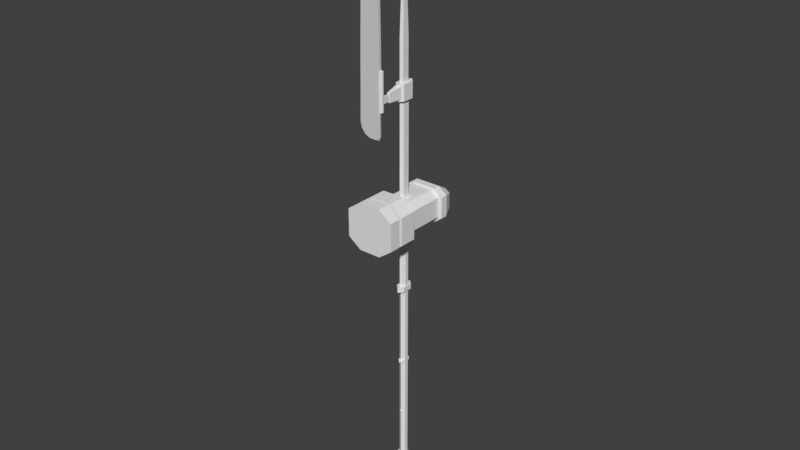 # Source: Weapons.blend  (saved by Blender 2.78.0; exported with 4.5.12 LTS)
import bpy
from mathutils import Matrix  # noqa: F401  (used for matrix-valued properties, if any)

bpy.ops.wm.read_factory_settings(use_empty=True)
scene = bpy.context.scene
scene.name = 'Scene'

# ---- collections
col_collection_1 = bpy.data.collections.new('Collection 1'); scene.collection.children.link(col_collection_1)

# ---- materials (node trees are filled in below, after node groups)
mat_halberd = bpy.data.materials.new('Halberd')
mat_halberd.alpha_threshold = 0.0
mat_halberd.use_transparent_shadow = False
mat_halberd.roughness = 0.5
mat_sword = bpy.data.materials.new('Sword')
mat_sword.alpha_threshold = 0.0
mat_sword.use_transparent_shadow = False
mat_sword.roughness = 0.5
mat_sword.line_color = (0.0, 0.0, 0.0, 1.0)
mat_hammer = bpy.data.materials.new('Hammer')
mat_hammer.alpha_threshold = 0.0
mat_hammer.use_transparent_shadow = False
mat_hammer.roughness = 0.5

# ---- material node trees

# ---- world
world_world = bpy.data.worlds.new('World'); scene.world = world_world
world_world.color = (0.05088, 0.05088, 0.05088)
world_world.use_sun_shadow = False
world_world.sun_shadow_jitter_overblur = 0.0
world_world.cycles.sampling_method = 'MANUAL'

# ---- meshes
me_cube_002 = bpy.data.meshes.new('Cube.002')
me_cube_002.from_pydata([(0.0604, 0.03457, -1.903), (0.0604, -0.03457, -1.903), (0.0604, 0.03457, 1.934), (0.0604, -0.03457, 1.934), (0.08745, -0.1002, 1.934), (0.08745, 0.1002, 1.934), (0.09213, 0.0656, -1.903), (0.09213, -0.0656, -1.903), (0.09213, 0.0656, -2.003), (0.09213, -0.0656, -2.003), (0.03764, -0.04936, -2.003), (0.03764, 0.04936, -2.003), (0.08745, -0.1002, 2.04), (0.08745, 0.1002, 2.04), (0.04801, -0.06605, 2.04), (0.04801, 0.06605, 2.04), (0.04801, -0.06605, 5.721), (0.04801, 0.06605, 5.721), (0.03255, 0.04268, -2.293), (0.03255, -0.04268, -2.293), (0.02189, 0.0287, -2.513), (0.02189, -0.0287, -2.513), (0.0604, -1.527e-07, -1.903), (0.0604, -1.788e-07, 1.934), (0.08745, -1.639e-07, 1.934), (0.09213, -1.565e-07, -1.903), (0.09213, -1.565e-07, -2.003), (0.03764, -1.49e-07, -2.003), (0.08745, -1.639e-07, 2.04), (0.04801, -1.639e-07, 2.04), (0.04801, -1.639e-07, 5.721), (0.03255, -1.304e-07, -2.293), (0.02189, -8.941e-08, -2.513), (0.0927, -0.1163, 6.034), (0.0927, -0.1163, 5.721), (0.0927, 0.1163, 5.721), (0.0927, -1.658e-07, 5.721), (0.03657, -0.06713, 6.034), (0.0927, 0.1163, 6.034), (0.0927, -1.658e-07, 6.034), (0.03657, -0.06713, 6.818), (0.03657, 0.06713, 6.034), (0.03657, -1.631e-07, 6.034), (0.02478, -0.04682, 7.602), (0.03657, 0.06713, 6.818), (0.03657, -1.631e-07, 6.818), (0.01245, -0.02414, 8.15), (0.02478, 0.04682, 7.602), (0.02478, -1.61e-07, 7.602), (0.01007, -0.01024, 8.37), (0.01245, 0.02414, 8.15), (0.01245, -1.584e-07, 8.15), (0.01007, 0.01024, 8.37), (0.01007, -1.569e-07, 8.41), (0.05898, -0.1523, 5.768), (0.05898, -0.1523, 5.999), (0.01851, -0.4194, 5.919), (0.01851, -0.4194, 5.791), (0.02818, -0.4194, 5.942), (0.02818, -0.4194, 5.768), (0.01851, -0.5858, 5.919), (0.01851, -0.5858, 5.791), (0.03946, -0.5858, 6.388), (0.03946, -0.5858, 5.648), (0.03946, -0.6155, 6.388), (0.03946, -0.6155, 5.648), (0.01645, -0.6589, 6.388), (0.01645, -0.6589, 5.648), (0.008225, -0.6589, 6.388), (0.008225, -0.6589, 5.648), (0.008225, -0.6589, 6.765), (0.008225, -0.6704, 7.637), (0.008225, -0.8893, 8.85), (0.005067, -0.6589, 5.207), (0.008225, -0.6589, 5.532), (0.008225, -0.6589, 5.395), (0.006538, -0.6589, 5.294), (-0.0604, 0.03457, -1.903), (-0.0604, -0.03457, -1.903), (-0.0604, 0.03457, 1.934), (-0.0604, -0.03457, 1.934), (0.0, 0.07158, -1.903), (0.0, -0.07158, -1.903), (0.0, 0.07158, 1.934), (0.0, -0.07158, 1.934), (0.0, -0.1827, 1.934), (0.0, 0.1827, 1.934), (-0.08745, -0.1002, 1.934), (-0.08745, 0.1002, 1.934), (-0.09213, 0.0656, -1.903), (-0.09213, -0.0656, -1.903), (0.0, 0.1358, -1.903), (0.0, -0.1358, -1.903), (-0.09213, 0.0656, -2.003), (-0.09213, -0.0656, -2.003), (0.0, 0.1358, -2.003), (0.0, -0.1358, -2.003), (0.0, -0.1022, -2.003), (0.0, 0.1022, -2.003), (-0.03764, -0.04936, -2.003), (-0.03764, 0.04936, -2.003), (0.0, -0.1827, 2.04), (0.0, 0.1827, 2.04), (-0.08745, -0.1002, 2.04), (-0.08745, 0.1002, 2.04), (-0.04801, -0.06605, 2.04), (0.0, -0.1204, 2.04), (-0.04801, 0.06605, 2.04), (0.0, 0.1204, 2.04), (-0.04801, -0.06605, 5.721), (0.0, -0.1204, 5.721), (-0.04801, 0.06605, 5.721), (0.0, 0.1204, 5.721), (-0.03255, 0.04268, -2.293), (0.0, 0.08836, -2.293), (-0.03255, -0.04268, -2.293), (0.0, -0.08836, -2.293), (-0.02189, 0.0287, -2.513), (0.0, 0.05942, -2.513), (-0.02189, -0.0287, -2.513), (0.0, -0.05942, -2.513), (0.0, 0.007, -2.747), (0.0, 0.01449, -2.725), (0.0, -0.007, -2.747), (0.0, -0.01449, -2.725), (-0.0604, -1.527e-07, -1.903), (-0.0604, -1.788e-07, 1.934), (-0.08745, -1.639e-07, 1.934), (-0.09213, -1.565e-07, -1.903), (-0.09213, -1.565e-07, -2.003), (-0.03764, -1.49e-07, -2.003), (-0.08745, -1.639e-07, 2.04), (-0.04801, -1.639e-07, 2.04), (-0.04801, -1.639e-07, 5.721), (-0.03255, -1.304e-07, -2.293), (-0.02189, -8.941e-08, -2.513), (0.0, -2.189e-08, -2.762), (-0.0927, -0.1163, 6.034), (-0.0927, -0.1163, 5.721), (0.0, -0.212, 5.721), (-0.0927, 0.1163, 5.721), (0.0, 0.212, 5.721), (-0.0927, -1.658e-07, 5.721), (-0.03657, -0.06713, 6.034), (0.0, -0.212, 6.034), (-0.0927, 0.1163, 6.034), (0.0, 0.212, 6.034), (-0.0927, -1.658e-07, 6.034), (-0.03657, -0.06713, 6.818), (0.0, -0.1224, 6.034), (-0.03657, 0.06713, 6.034), (0.0, 0.1224, 6.034), (-0.03657, -1.631e-07, 6.034), (-0.02478, -0.04682, 7.602), (0.0, -0.1224, 6.818), (-0.03657, 0.06713, 6.818), (0.0, 0.1224, 6.818), (-0.03657, -1.631e-07, 6.818), (-0.01245, -0.02414, 8.15), (0.0, -0.08535, 7.602), (-0.02478, 0.04682, 7.602), (0.0, 0.08535, 7.602), (-0.02478, -1.61e-07, 7.602), (-0.01007, -0.01024, 8.37), (0.0, -0.044, 8.15), (-0.01245, 0.02414, 8.15), (0.0, 0.044, 8.15), (-0.01245, -1.584e-07, 8.15), (0.0, -0.01867, 8.448), (-0.01007, 0.01024, 8.37), (0.0, 0.01867, 8.448), (-0.01007, -1.569e-07, 8.41), (0.0, -1.569e-07, 8.523), (-0.05898, -0.1523, 5.768), (0.0, -0.2093, 5.768), (-0.05898, -0.1523, 5.999), (0.0, -0.2093, 5.988), (-0.01851, -0.4194, 5.919), (-0.01851, -0.4194, 5.791), (0.0, -0.4194, 5.919), (0.0, -0.4194, 5.791), (-0.02818, -0.4194, 5.942), (-0.02818, -0.4194, 5.768), (0.0, -0.4194, 5.942), (0.0, -0.4194, 5.768), (-0.01851, -0.5858, 5.919), (-0.01851, -0.5858, 5.791), (0.0, -0.5858, 5.919), (0.0, -0.5858, 5.791), (-0.03946, -0.5858, 6.388), (-0.03946, -0.5858, 5.648), (0.0, -0.5858, 6.388), (0.0, -0.5858, 5.648), (-0.03946, -0.6155, 6.388), (-0.03946, -0.6155, 5.648), (0.0, -0.5986, 6.388), (0.0, -0.6155, 5.648), (-0.01645, -0.6589, 6.388), (-0.01645, -0.6589, 5.648), (-0.008225, -0.6589, 6.388), (-0.008225, -0.6589, 5.648), (0.0, -0.6589, 5.153), (0.0, -0.5986, 6.765), (-0.008225, -0.6589, 6.765), (0.0, -0.6101, 7.637), (-0.008225, -0.6704, 7.637), (0.0, -0.829, 8.85), (-0.008225, -0.8893, 8.85), (0.0, -1.127, 5.651), (0.0, -0.7796, 5.207), (0.0, -1.112, 6.391), (0.0, -1.106, 6.769), (0.0, -1.082, 7.64), (0.0, -1.045, 8.854), (-0.005067, -0.6589, 5.207), (0.0, -0.6155, 5.207), (0.0, -0.6155, 5.532), (-0.008225, -0.6589, 5.532), (0.0, -1.098, 5.533), (-0.008225, -0.6589, 5.395), (0.0, -1.017, 5.395), (0.0, -0.6155, 5.395), (-0.006538, -0.6589, 5.294), (0.0, -0.9185, 5.295), (0.0, -0.6155, 5.294), (0.0, -0.9883, 9.411), (0.0, -1.027, 9.415)], [], [(22, 23, 3, 1), (2, 0, 81, 83), (1, 3, 84, 82), (23, 2, 5, 24), (81, 0, 6, 91), (2, 83, 86, 5), (84, 3, 4, 85), (7, 92, 96, 9), (22, 1, 7, 25), (1, 82, 92, 7), (98, 11, 18, 114), (25, 7, 9, 26), (91, 6, 8, 95), (95, 8, 11, 98), (114, 18, 20, 118), (26, 9, 10, 27), (24, 5, 13, 28), (5, 86, 102, 13), (85, 4, 12, 101), (28, 13, 15, 29), (106, 14, 16, 110), (101, 12, 14, 106), (13, 102, 108, 15), (15, 108, 112, 17), (29, 15, 17, 30), (9, 96, 97, 10), (27, 10, 19, 31), (10, 97, 116, 19), (32, 21, 123, 136), (19, 116, 120, 21), (31, 19, 21, 32), (118, 20, 121, 122), (21, 120, 124, 123), (18, 31, 32, 20), (20, 32, 136, 121), (11, 27, 31, 18), (14, 29, 30, 16), (12, 28, 29, 14), (4, 24, 28, 12), (8, 26, 27, 11), (6, 25, 26, 8), (0, 22, 25, 6), (3, 23, 24, 4), (0, 2, 23, 22), (110, 16, 34, 139), (16, 30, 36, 34), (35, 141, 146, 38), (36, 35, 38, 39), (17, 112, 141, 35), (30, 17, 35, 36), (39, 38, 41, 42), (144, 33, 37, 149), (34, 36, 39, 33), (33, 144, 176, 55), (149, 37, 40, 154), (37, 42, 45, 40), (38, 146, 151, 41), (33, 39, 42, 37), (45, 44, 47, 48), (40, 45, 48, 43), (42, 41, 44, 45), (41, 151, 156, 44), (48, 47, 50, 51), (43, 48, 51, 46), (44, 156, 161, 47), (154, 40, 43, 159), (51, 50, 52, 53), (46, 51, 53, 49), (47, 161, 166, 50), (159, 43, 46, 164), (170, 172, 53, 52), (168, 49, 53, 172), (50, 166, 170, 52), (164, 46, 49, 168), (184, 59, 57, 180), (34, 33, 55, 54), (139, 34, 54, 174), (59, 58, 56, 57), (180, 57, 61, 188), (58, 183, 179, 56), (174, 54, 59, 184), (55, 176, 183, 58), (54, 55, 58, 59), (188, 61, 63, 192), (56, 179, 187, 60), (57, 56, 60, 61), (192, 63, 65, 196), (61, 60, 62, 63), (60, 187, 191, 62), (215, 73, 201), (63, 62, 64, 65), (62, 191, 195, 64), (70, 71, 212, 211), (65, 64, 66, 67), (64, 195, 68, 66), (68, 195, 202, 70), (69, 196, 65, 67), (68, 69, 67, 66), (70, 202, 204, 71), (71, 204, 206, 72), (69, 68, 210, 208), (71, 72, 213, 212), (68, 70, 211, 210), (218, 74, 69, 208), (224, 76, 73, 215), (201, 73, 209), (196, 69, 74, 216), (220, 75, 74, 218), (223, 76, 75, 220), (216, 74, 75, 221), (209, 73, 76, 223), (221, 75, 76, 224), (213, 72, 226), (72, 206, 225, 226), (125, 78, 80, 126), (79, 83, 81, 77), (78, 82, 84, 80), (126, 127, 88, 79), (81, 91, 89, 77), (79, 88, 86, 83), (84, 85, 87, 80), (90, 94, 96, 92), (125, 128, 90, 78), (78, 90, 92, 82), (98, 114, 113, 100), (128, 129, 94, 90), (91, 95, 93, 89), (95, 98, 100, 93), (114, 118, 117, 113), (129, 130, 99, 94), (127, 131, 104, 88), (88, 104, 102, 86), (85, 101, 103, 87), (131, 132, 107, 104), (106, 110, 109, 105), (101, 106, 105, 103), (104, 107, 108, 102), (107, 111, 112, 108), (132, 133, 111, 107), (94, 99, 97, 96), (130, 134, 115, 99), (99, 115, 116, 97), (135, 136, 123, 119), (115, 119, 120, 116), (134, 135, 119, 115), (118, 122, 121, 117), (119, 123, 124, 120), (113, 117, 135, 134), (117, 121, 136, 135), (100, 113, 134, 130), (105, 109, 133, 132), (103, 105, 132, 131), (87, 103, 131, 127), (93, 100, 130, 129), (89, 93, 129, 128), (77, 89, 128, 125), (80, 87, 127, 126), (77, 125, 126, 79), (110, 139, 138, 109), (109, 138, 142, 133), (140, 145, 146, 141), (142, 147, 145, 140), (111, 140, 141, 112), (133, 142, 140, 111), (147, 152, 150, 145), (144, 149, 143, 137), (138, 137, 147, 142), (137, 175, 176, 144), (149, 154, 148, 143), (143, 148, 157, 152), (145, 150, 151, 146), (137, 143, 152, 147), (157, 162, 160, 155), (148, 153, 162, 157), (152, 157, 155, 150), (150, 155, 156, 151), (162, 167, 165, 160), (153, 158, 167, 162), (155, 160, 161, 156), (154, 159, 153, 148), (167, 171, 169, 165), (158, 163, 171, 167), (160, 165, 166, 161), (159, 164, 158, 153), (170, 169, 171, 172), (168, 172, 171, 163), (165, 169, 170, 166), (164, 168, 163, 158), (184, 180, 178, 182), (138, 173, 175, 137), (139, 174, 173, 138), (182, 178, 177, 181), (180, 188, 186, 178), (181, 177, 179, 183), (174, 184, 182, 173), (175, 181, 183, 176), (173, 182, 181, 175), (188, 192, 190, 186), (177, 185, 187, 179), (178, 186, 185, 177), (192, 196, 194, 190), (186, 190, 189, 185), (185, 189, 191, 187), (215, 201, 214), (190, 194, 193, 189), (189, 193, 195, 191), (203, 211, 212, 205), (194, 198, 197, 193), (193, 197, 199, 195), (199, 203, 202, 195), (200, 198, 194, 196), (199, 197, 198, 200), (203, 205, 204, 202), (205, 207, 206, 204), (200, 208, 210, 199), (205, 212, 213, 207), (199, 210, 211, 203), (218, 208, 200, 217), (224, 215, 214, 222), (201, 209, 214), (196, 216, 217, 200), (220, 218, 217, 219), (223, 220, 219, 222), (216, 221, 219, 217), (209, 223, 222, 214), (221, 224, 222, 219), (213, 226, 207), (207, 226, 225, 206)])
_uv = me_cube_002.uv_layers.new(name='UVMap')
_uv.uv.foreach_set('vector', [0.7761, 0.00234, 0.7761, 0.8998, 0.7652, 0.8998, 0.7652, 0.00234, 0.7588, 0.002339, 0.7588, 0.8998, 0.7397, 0.8998, 0.7397, 0.002339, 0.7142, 0.002339, 0.7142, 0.8998, 0.6951, 0.8998, 0.6951, 0.002339, 0.9395, 0.328, 0.9395, 0.3199, 0.9481, 0.3045, 0.9481, 0.328, 0.9486, 0.6661, 0.9277, 0.6601, 0.9294, 0.6498, 0.9648, 0.657, 0.9395, 0.3199, 0.9204, 0.3112, 0.9204, 0.2852, 0.9481, 0.3045, 0.9204, 0.3447, 0.9395, 0.3361, 0.9481, 0.3514, 0.9204, 0.3707, 0.9544, 0.4195, 0.9544, 0.398, 0.986, 0.398, 0.986, 0.4195, 0.919, 0.665, 0.9103, 0.6699, 0.8964, 0.6684, 0.9129, 0.6591, 0.9103, 0.6699, 0.9126, 0.6863, 0.8964, 0.6955, 0.8964, 0.6684, 0.8863, 0.4628, 0.87, 0.4628, 0.8678, 0.3948, 0.882, 0.3948, 0.9273, 0.08498, 0.9273, 0.06965, 0.9589, 0.06965, 0.9589, 0.08498, 0.988, 0.1289, 0.988, 0.1505, 0.9564, 0.1505, 0.9564, 0.1289, 0.8901, 0.657, 0.8901, 0.684, 0.8755, 0.6762, 0.8816, 0.6617, 0.882, 0.3948, 0.8678, 0.3948, 0.8633, 0.3434, 0.8728, 0.3434, 0.8735, 0.6933, 0.857, 0.7026, 0.8506, 0.6902, 0.8631, 0.6832, 0.9872, 0.5581, 0.9872, 0.5815, 0.9537, 0.5815, 0.9537, 0.5581, 0.9544, 0.3262, 0.9544, 0.3057, 0.9879, 0.3057, 0.9879, 0.3262, 0.9544, 0.3513, 0.9544, 0.3308, 0.9879, 0.3308, 0.9879, 0.3513, 0.9481, 0.4181, 0.9481, 0.4416, 0.9356, 0.4336, 0.9356, 0.4181, 0.4195, 0.8632, 0.4018, 0.8632, 0.4018, 0.002339, 0.4195, 0.00237, 0.9204, 0.3754, 0.9481, 0.3947, 0.9356, 0.4027, 0.9204, 0.39, 0.9481, 0.4416, 0.9204, 0.4609, 0.9204, 0.4463, 0.9356, 0.4336, 0.36, 0.8632, 0.3433, 0.8632, 0.3433, 0.002375, 0.36, 0.002342, 0.3809, 0.8632, 0.36, 0.8632, 0.36, 0.002342, 0.3809, 0.00234, 0.857, 0.7026, 0.8216, 0.6955, 0.8301, 0.6907, 0.8506, 0.6902, 0.8544, 0.4628, 0.8387, 0.4628, 0.8408, 0.3948, 0.8543, 0.3948, 0.8387, 0.4628, 0.8216, 0.4628, 0.826, 0.3948, 0.8408, 0.3948, 0.8542, 0.3434, 0.8451, 0.3434, 0.8518, 0.2886, 0.854, 0.2852, 0.8408, 0.3948, 0.826, 0.3948, 0.8352, 0.3434, 0.8451, 0.3434, 0.8543, 0.3948, 0.8408, 0.3948, 0.8451, 0.3434, 0.8542, 0.3434, 0.8728, 0.3434, 0.8633, 0.3434, 0.8562, 0.2886, 0.8586, 0.2939, 0.8451, 0.3434, 0.8352, 0.3434, 0.8494, 0.2939, 0.8518, 0.2886, 0.8678, 0.3948, 0.8543, 0.3948, 0.8542, 0.3434, 0.8633, 0.3434, 0.8633, 0.3434, 0.8542, 0.3434, 0.854, 0.2852, 0.8562, 0.2886, 0.87, 0.4628, 0.8544, 0.4628, 0.8543, 0.3948, 0.8678, 0.3948, 0.4018, 0.8632, 0.3809, 0.8632, 0.3809, 0.00234, 0.4018, 0.002339, 0.9481, 0.3947, 0.9481, 0.4181, 0.9356, 0.4181, 0.9356, 0.4027, 0.9872, 0.5346, 0.9872, 0.5581, 0.9537, 0.5581, 0.9537, 0.5346, 0.8901, 0.684, 0.8735, 0.6933, 0.8631, 0.6832, 0.8755, 0.6762, 0.9273, 0.1003, 0.9273, 0.08498, 0.9589, 0.08498, 0.9589, 0.1003, 0.9277, 0.6601, 0.919, 0.665, 0.9129, 0.6591, 0.9294, 0.6498, 0.9395, 0.3361, 0.9395, 0.328, 0.9481, 0.328, 0.9481, 0.3514, 0.7871, 0.002339, 0.7871, 0.8998, 0.7761, 0.8998, 0.7761, 0.00234, 0.5378, 0.6105, 0.5226, 0.6232, 0.5084, 0.6115, 0.5378, 0.5891, 0.5226, 0.6232, 0.5226, 0.6387, 0.5084, 0.6387, 0.5084, 0.6115, 0.6046, 0.6624, 0.5752, 0.6624, 0.5752, 0.5891, 0.6046, 0.5891, 0.9209, 0.2534, 0.9209, 0.2806, 0.8216, 0.2806, 0.8216, 0.2534, 0.5226, 0.6541, 0.5378, 0.6668, 0.5378, 0.6883, 0.5084, 0.6659, 0.5226, 0.6387, 0.5226, 0.6541, 0.5084, 0.6659, 0.5084, 0.6387, 0.6696, 0.6387, 0.6696, 0.6659, 0.6519, 0.6544, 0.6519, 0.6387, 0.6403, 0.5891, 0.6696, 0.6115, 0.6519, 0.623, 0.6403, 0.61, 0.9209, 0.2262, 0.9209, 0.2534, 0.8216, 0.2534, 0.8216, 0.2262, 0.8216, 0.2262, 0.8217, 0.2031, 0.8364, 0.2037, 0.8327, 0.2175, 0.5084, 0.002344, 0.5263, 0.002368, 0.5263, 0.1857, 0.5084, 0.1857, 0.5263, 0.002368, 0.5475, 0.002366, 0.5475, 0.1857, 0.5263, 0.1857, 0.6696, 0.6659, 0.6403, 0.6882, 0.6403, 0.6673, 0.6519, 0.6544, 0.6696, 0.6115, 0.6696, 0.6387, 0.6519, 0.6387, 0.6519, 0.623, 0.5475, 0.1857, 0.5688, 0.1857, 0.5622, 0.3689, 0.5474, 0.3689, 0.5263, 0.1857, 0.5475, 0.1857, 0.5474, 0.3689, 0.5326, 0.3689, 0.5475, 0.002366, 0.5688, 0.002365, 0.5688, 0.1857, 0.5475, 0.1857, 0.5688, 0.002365, 0.5859, 0.002339, 0.5859, 0.1857, 0.5688, 0.1857, 0.5474, 0.3689, 0.5622, 0.3689, 0.5549, 0.4972, 0.5473, 0.4972, 0.5326, 0.3689, 0.5474, 0.3689, 0.5473, 0.4972, 0.5396, 0.4972, 0.5688, 0.1857, 0.5859, 0.1857, 0.5742, 0.3688, 0.5622, 0.3689, 0.5084, 0.1857, 0.5263, 0.1857, 0.5326, 0.3689, 0.5201, 0.3688, 0.5473, 0.4972, 0.5549, 0.4972, 0.5505, 0.5485, 0.5472, 0.5579, 0.5396, 0.4972, 0.5473, 0.4972, 0.5472, 0.5579, 0.544, 0.5485, 0.5622, 0.3689, 0.5742, 0.3688, 0.5611, 0.4972, 0.5549, 0.4972, 0.5201, 0.3688, 0.5326, 0.3689, 0.5396, 0.4972, 0.5332, 0.4972, 0.553, 0.5669, 0.5471, 0.5844, 0.5472, 0.5579, 0.5505, 0.5485, 0.5412, 0.5669, 0.544, 0.5485, 0.5472, 0.5579, 0.5471, 0.5844, 0.5549, 0.4972, 0.5611, 0.4972, 0.553, 0.5669, 0.5505, 0.5485, 0.5332, 0.4972, 0.5396, 0.4972, 0.544, 0.5485, 0.5412, 0.5669, 0.9653, 0.196, 0.9564, 0.196, 0.9595, 0.1905, 0.9653, 0.1905, 0.9209, 0.2262, 0.8216, 0.2262, 0.8327, 0.2175, 0.9062, 0.2175, 0.921, 0.2031, 0.9209, 0.2262, 0.9062, 0.2175, 0.9062, 0.2037, 0.9564, 0.196, 0.9564, 0.1552, 0.9595, 0.1606, 0.9595, 0.1905, 0.9623, 0.2007, 0.9681, 0.2007, 0.9681, 0.2396, 0.9623, 0.2396, 0.9564, 0.1552, 0.9653, 0.1552, 0.9653, 0.1606, 0.9595, 0.1606, 0.9724, 0.4808, 0.991, 0.4675, 0.9813, 0.53, 0.9724, 0.53, 0.9273, 0.002339, 0.946, 0.01569, 0.946, 0.06497, 0.9371, 0.06497, 0.9062, 0.2175, 0.8327, 0.2175, 0.8509, 0.1548, 0.9062, 0.1548, 0.9051, 0.6071, 0.911, 0.6071, 0.9176, 0.6407, 0.9051, 0.6407, 0.971, 0.002339, 0.9769, 0.002339, 0.9769, 0.04125, 0.971, 0.04125, 0.6109, 0.6929, 0.6514, 0.6929, 0.6514, 0.7318, 0.6109, 0.7318, 0.5752, 0.6763, 0.5752, 0.667, 0.5846, 0.667, 0.5846, 0.6763, 0.911, 0.6071, 0.911, 0.5772, 0.9176, 0.4675, 0.9176, 0.6407, 0.911, 0.5772, 0.9051, 0.5772, 0.9051, 0.4675, 0.9176, 0.4675, 0.167, 0.01501, 0.1533, 0.01487, 0.1535, 0.002339, 0.9473, 0.4675, 0.9473, 0.6407, 0.9379, 0.6407, 0.9379, 0.4675, 0.9544, 0.4426, 0.9544, 0.4334, 0.9585, 0.4334, 0.9638, 0.4426, 0.1463, 0.3793, 0.1387, 0.5831, 0.00818, 0.5826, 0.004476, 0.3786, 0.9379, 0.4675, 0.9379, 0.6407, 0.9239, 0.6407, 0.9239, 0.4675, 0.9638, 0.4426, 0.9585, 0.4334, 0.9776, 0.4353, 0.9776, 0.4373, 0.148, 0.2911, 0.167, 0.2913, 0.1652, 0.3795, 0.1463, 0.3793, 0.5984, 0.6743, 0.5846, 0.6763, 0.5846, 0.667, 0.5984, 0.6724, 0.9961, 0.5346, 0.9961, 0.7078, 0.9935, 0.7078, 0.9935, 0.5346, 0.1463, 0.3793, 0.1652, 0.3795, 0.1577, 0.5833, 0.1387, 0.5831, 0.1387, 0.5831, 0.1577, 0.5833, 0.08287, 0.8663, 0.06388, 0.8661, 0.1513, 0.1179, 0.148, 0.2911, 0.004345, 0.2904, 0.003168, 0.1172, 0.1387, 0.5831, 0.06388, 0.8661, 0.01438, 0.8664, 0.00818, 0.5826, 0.148, 0.2911, 0.1463, 0.3793, 0.004476, 0.3786, 0.004345, 0.2904, 0.01269, 0.08968, 0.1518, 0.09082, 0.1513, 0.1179, 0.003168, 0.1172, 0.1666, 0.03547, 0.1529, 0.03533, 0.1533, 0.01487, 0.167, 0.01501, 0.1535, 0.002339, 0.1533, 0.01487, 0.115, 0.01447, 0.165, 0.1181, 0.1513, 0.1179, 0.1518, 0.09082, 0.1655, 0.09095, 0.03893, 0.05775, 0.1525, 0.05879, 0.1518, 0.09082, 0.01269, 0.08968, 0.07066, 0.03454, 0.1529, 0.03533, 0.1525, 0.05879, 0.03893, 0.05775, 0.1655, 0.09095, 0.1518, 0.09082, 0.1525, 0.05879, 0.1661, 0.05893, 0.115, 0.01447, 0.1533, 0.01487, 0.1529, 0.03533, 0.07066, 0.03454, 0.1661, 0.05893, 0.1525, 0.05879, 0.1529, 0.03533, 0.1666, 0.03547, 0.01438, 0.8664, 0.06388, 0.8661, 0.01769, 0.9977, 0.06388, 0.8661, 0.08287, 0.8663, 0.02991, 0.997, 0.01769, 0.9977, 0.8043, 0.00234, 0.8153, 0.002339, 0.8153, 0.8998, 0.8043, 0.8998, 0.7206, 0.002339, 0.7397, 0.002339, 0.7397, 0.8998, 0.7206, 0.8998, 0.676, 0.002339, 0.6951, 0.002339, 0.6951, 0.8998, 0.676, 0.8998, 0.9012, 0.328, 0.8927, 0.328, 0.8927, 0.3045, 0.9012, 0.3199, 0.9486, 0.6661, 0.9648, 0.657, 0.9648, 0.684, 0.9509, 0.6825, 0.9012, 0.3199, 0.8927, 0.3045, 0.9204, 0.2852, 0.9204, 0.3112, 0.9204, 0.3447, 0.9204, 0.3707, 0.8927, 0.3514, 0.9012, 0.3361, 0.9544, 0.3764, 0.986, 0.3764, 0.986, 0.398, 0.9544, 0.398, 0.9422, 0.6874, 0.9483, 0.6933, 0.9318, 0.7026, 0.9335, 0.6923, 0.9335, 0.6923, 0.9318, 0.7026, 0.8964, 0.6955, 0.9126, 0.6863, 0.8216, 0.6451, 0.826, 0.577, 0.841, 0.5771, 0.8389, 0.6451, 0.5868, 0.7083, 0.5552, 0.7083, 0.5552, 0.6929, 0.5868, 0.6929, 0.988, 0.1289, 0.9564, 0.1289, 0.9564, 0.1074, 0.988, 0.1074, 0.8901, 0.657, 0.8816, 0.6617, 0.861, 0.6622, 0.8547, 0.6498, 0.826, 0.577, 0.8352, 0.5256, 0.8452, 0.5257, 0.841, 0.5771, 0.8381, 0.6591, 0.8486, 0.6692, 0.8362, 0.6762, 0.8216, 0.6684, 0.9872, 0.6096, 0.9537, 0.6096, 0.9537, 0.5862, 0.9872, 0.5862, 0.9544, 0.2852, 0.9879, 0.2852, 0.9879, 0.3057, 0.9544, 0.3057, 0.9544, 0.3513, 0.9879, 0.3513, 0.9879, 0.3717, 0.9544, 0.3717, 0.8927, 0.4181, 0.9051, 0.4181, 0.9051, 0.4336, 0.8927, 0.4416, 0.5021, 0.002339, 0.5021, 0.8632, 0.4856, 0.8632, 0.4856, 0.002373, 0.9204, 0.3754, 0.9204, 0.39, 0.9051, 0.4027, 0.8927, 0.3947, 0.8927, 0.4416, 0.9051, 0.4336, 0.9204, 0.4463, 0.9204, 0.4609, 0.4438, 0.002377, 0.4438, 0.8632, 0.4259, 0.8632, 0.4259, 0.002347, 0.4647, 0.002375, 0.4647, 0.8632, 0.4438, 0.8632, 0.4438, 0.002377, 0.8216, 0.6684, 0.8362, 0.6762, 0.8301, 0.6907, 0.8216, 0.6955, 0.8545, 0.6451, 0.8545, 0.5771, 0.868, 0.5771, 0.8702, 0.6451, 0.8702, 0.6451, 0.868, 0.5771, 0.8819, 0.577, 0.8863, 0.6451, 0.8543, 0.5257, 0.854, 0.4675, 0.8562, 0.4708, 0.8634, 0.5257, 0.868, 0.5771, 0.8634, 0.5257, 0.8728, 0.5256, 0.8819, 0.577, 0.8545, 0.5771, 0.8543, 0.5257, 0.8634, 0.5257, 0.868, 0.5771, 0.8352, 0.5256, 0.8494, 0.4762, 0.8518, 0.4708, 0.8452, 0.5257, 0.8634, 0.5257, 0.8562, 0.4708, 0.8586, 0.4762, 0.8728, 0.5256, 0.841, 0.5771, 0.8452, 0.5257, 0.8543, 0.5257, 0.8545, 0.5771, 0.8452, 0.5257, 0.8518, 0.4708, 0.854, 0.4675, 0.8543, 0.5257, 0.8389, 0.6451, 0.841, 0.5771, 0.8545, 0.5771, 0.8545, 0.6451, 0.4856, 0.002373, 0.4856, 0.8632, 0.4647, 0.8632, 0.4647, 0.002375, 0.8927, 0.3947, 0.9051, 0.4027, 0.9051, 0.4181, 0.8927, 0.4181, 0.9872, 0.633, 0.9537, 0.633, 0.9537, 0.6096, 0.9872, 0.6096, 0.8547, 0.6498, 0.861, 0.6622, 0.8486, 0.6692, 0.8381, 0.6591, 0.5868, 0.7236, 0.5552, 0.7236, 0.5552, 0.7083, 0.5868, 0.7083, 0.9509, 0.6825, 0.9648, 0.684, 0.9483, 0.6933, 0.9422, 0.6874, 0.9012, 0.3361, 0.8927, 0.3514, 0.8927, 0.328, 0.9012, 0.328, 0.7934, 0.002341, 0.8043, 0.00234, 0.8043, 0.8998, 0.7934, 0.8998, 0.5378, 0.6105, 0.5378, 0.5891, 0.5671, 0.6115, 0.553, 0.6232, 0.553, 0.6232, 0.5671, 0.6115, 0.5671, 0.6387, 0.553, 0.6387, 0.9209, 0.02578, 0.8216, 0.02578, 0.8217, 0.002339, 0.921, 0.002339, 0.9209, 0.05295, 0.8216, 0.05295, 0.8216, 0.02578, 0.9209, 0.02578, 0.553, 0.6541, 0.5671, 0.6659, 0.5378, 0.6883, 0.5378, 0.6668, 0.553, 0.6387, 0.5671, 0.6387, 0.5671, 0.6659, 0.553, 0.6541, 0.6109, 0.6387, 0.6287, 0.6387, 0.6287, 0.6544, 0.6109, 0.6659, 0.6403, 0.5891, 0.6403, 0.61, 0.6287, 0.623, 0.6109, 0.6115, 0.9209, 0.08012, 0.8216, 0.08012, 0.8216, 0.05295, 0.9209, 0.05295, 0.9652, 0.06965, 0.9763, 0.07754, 0.9799, 0.09133, 0.9652, 0.09133, 0.6696, 0.002339, 0.6696, 0.1857, 0.6527, 0.1857, 0.6527, 0.002365, 0.6527, 0.002365, 0.6527, 0.1857, 0.6315, 0.1857, 0.6315, 0.002368, 0.6109, 0.6659, 0.6287, 0.6544, 0.6403, 0.6673, 0.6403, 0.6882, 0.6109, 0.6115, 0.6287, 0.623, 0.6287, 0.6387, 0.6109, 0.6387, 0.6315, 0.1857, 0.6313, 0.3689, 0.6165, 0.3689, 0.6103, 0.1857, 0.6527, 0.1857, 0.6461, 0.3689, 0.6313, 0.3689, 0.6315, 0.1857, 0.6315, 0.002368, 0.6315, 0.1857, 0.6103, 0.1857, 0.6103, 0.00237, 0.6103, 0.00237, 0.6103, 0.1857, 0.5922, 0.1857, 0.5922, 0.002347, 0.6313, 0.3689, 0.6311, 0.4972, 0.6235, 0.4972, 0.6165, 0.3689, 0.6461, 0.3689, 0.6388, 0.4972, 0.6311, 0.4972, 0.6313, 0.3689, 0.6103, 0.1857, 0.6165, 0.3689, 0.6039, 0.3688, 0.5922, 0.1857, 0.6696, 0.1857, 0.6579, 0.3688, 0.6461, 0.3689, 0.6527, 0.1857, 0.6311, 0.4972, 0.6311, 0.5579, 0.6278, 0.5485, 0.6235, 0.4972, 0.6388, 0.4972, 0.6343, 0.5485, 0.6311, 0.5579, 0.6311, 0.4972, 0.6165, 0.3689, 0.6235, 0.4972, 0.617, 0.4972, 0.6039, 0.3688, 0.6579, 0.3688, 0.6448, 0.4972, 0.6388, 0.4972, 0.6461, 0.3689, 0.625, 0.5669, 0.6278, 0.5485, 0.6311, 0.5579, 0.6309, 0.5844, 0.6368, 0.5669, 0.6309, 0.5844, 0.6311, 0.5579, 0.6343, 0.5485, 0.6235, 0.4972, 0.6278, 0.5485, 0.625, 0.5669, 0.617, 0.4972, 0.6448, 0.4972, 0.6368, 0.5669, 0.6343, 0.5485, 0.6388, 0.4972, 0.9653, 0.196, 0.9653, 0.1905, 0.9712, 0.1905, 0.9743, 0.196, 0.9209, 0.08012, 0.9062, 0.08814, 0.8328, 0.08814, 0.8216, 0.08012, 0.9711, 0.266, 0.9564, 0.266, 0.9564, 0.2522, 0.9711, 0.2443, 0.9743, 0.196, 0.9712, 0.1905, 0.9712, 0.1606, 0.9743, 0.1552, 0.9623, 0.2007, 0.9623, 0.2396, 0.9564, 0.2396, 0.9564, 0.2007, 0.9743, 0.1552, 0.9712, 0.1606, 0.9653, 0.1606, 0.9653, 0.1552, 0.9724, 0.4808, 0.9724, 0.53, 0.9634, 0.53, 0.9537, 0.4675, 0.9647, 0.002339, 0.9549, 0.06497, 0.946, 0.06497, 0.946, 0.01569, 0.9062, 0.08814, 0.9062, 0.1502, 0.8509, 0.1502, 0.8328, 0.08814, 0.9051, 0.6071, 0.9051, 0.6407, 0.8926, 0.6407, 0.8992, 0.6071, 0.9827, 0.002339, 0.9827, 0.04125, 0.9769, 0.04125, 0.9769, 0.002339, 0.5084, 0.7318, 0.5084, 0.6929, 0.5489, 0.6929, 0.5489, 0.7318, 0.5752, 0.6763, 0.5846, 0.6763, 0.5846, 0.6855, 0.5752, 0.6855, 0.8992, 0.6071, 0.8926, 0.6407, 0.8926, 0.4675, 0.8992, 0.5772, 0.8992, 0.5772, 0.8926, 0.4675, 0.9051, 0.4675, 0.9051, 0.5772, 0.337, 0.985, 0.3235, 0.9976, 0.3232, 0.9851, 0.9273, 0.1074, 0.9367, 0.1074, 0.9367, 0.2806, 0.9273, 0.2806, 0.9544, 0.4242, 0.9638, 0.4242, 0.9585, 0.4334, 0.9544, 0.4334, 0.3161, 0.6207, 0.1746, 0.6214, 0.1783, 0.4174, 0.3085, 0.4169, 0.9367, 0.1074, 0.9501, 0.1074, 0.9501, 0.2805, 0.9367, 0.2806, 0.9638, 0.4242, 0.9776, 0.4296, 0.9776, 0.4315, 0.9585, 0.4334, 0.3178, 0.7089, 0.3161, 0.6207, 0.3353, 0.6205, 0.337, 0.7087, 0.5984, 0.6782, 0.5984, 0.6801, 0.5846, 0.6855, 0.5846, 0.6763, 0.9968, 0.4584, 0.9942, 0.4584, 0.9942, 0.2852, 0.9968, 0.2852, 0.3161, 0.6207, 0.3085, 0.4169, 0.3277, 0.4167, 0.3353, 0.6205, 0.3085, 0.4169, 0.2337, 0.1339, 0.2529, 0.1337, 0.3277, 0.4167, 0.3211, 0.8821, 0.1733, 0.8828, 0.1745, 0.7096, 0.3178, 0.7089, 0.3085, 0.4169, 0.1783, 0.4174, 0.1845, 0.1336, 0.2337, 0.1339, 0.3178, 0.7089, 0.1745, 0.7096, 0.1746, 0.6214, 0.3161, 0.6207, 0.1828, 0.9103, 0.1733, 0.8828, 0.3211, 0.8821, 0.3216, 0.9092, 0.3366, 0.9645, 0.337, 0.985, 0.3232, 0.9851, 0.3228, 0.9647, 0.3235, 0.9976, 0.2851, 0.9855, 0.3232, 0.9851, 0.335, 0.8819, 0.3355, 0.909, 0.3216, 0.9092, 0.3211, 0.8821, 0.209, 0.9422, 0.1828, 0.9103, 0.3216, 0.9092, 0.3223, 0.9412, 0.2407, 0.9655, 0.209, 0.9422, 0.3223, 0.9412, 0.3228, 0.9647, 0.3355, 0.909, 0.3361, 0.9411, 0.3223, 0.9412, 0.3216, 0.9092, 0.2851, 0.9855, 0.2407, 0.9655, 0.3228, 0.9647, 0.3232, 0.9851, 0.3361, 0.9411, 0.3366, 0.9645, 0.3228, 0.9647, 0.3223, 0.9412, 0.1845, 0.1336, 0.1878, 0.002339, 0.2337, 0.1339, 0.2337, 0.1339, 0.1878, 0.002339, 0.2, 0.003045, 0.2529, 0.1337])
me_cube_002.materials.append(mat_halberd)
me_cube_002.use_remesh_preserve_volume = False
me_cube_002.use_remesh_preserve_attributes = False
me_cube_002.use_mirror_vertex_groups = False
me_cube_002.update()
me_cube_001 = bpy.data.meshes.new('Cube.001')
me_cube_001.from_pydata([(0.04394, 0.08474, -1.258), (0.04394, -0.08474, -1.258), (0.04394, 0.08474, 0.5425), (0.04394, -0.08474, 0.5425), (0.0919, 0.1351, 0.5425), (0.0919, -0.1351, 0.5425), (0.0919, 0.1351, 0.5986), (0.0919, -0.1351, 0.5986), (0.02574, 0.1111, 0.5986), (0.02574, 0.0039, 0.5986), (0.02197, 0.09459, -1.258), (0.02197, -0.09459, -1.258), (0.02197, 0.09459, 0.5425), (0.02197, -0.09459, 0.5425), (0.04595, 0.1759, 0.5425), (0.04595, -0.1759, 0.5425), (0.04595, 0.1759, 0.5986), (0.04595, -0.1759, 0.5986), (0.01287, 0.1229, 0.5986), (0.01287, -0.007867, 0.5986), (0.01105, 0.1219, 6.297), (0.02279, 0.1102, 6.242), (0.02279, 0.004275, 5.768), (0.02279, 0.1102, 5.768), (0.01105, 0.1219, 5.768), (0.01105, -0.007353, 5.768), (0.06526, 0.1123, -1.258), (0.06526, -0.1123, -1.258), (0.03614, 0.1254, -1.258), (0.03614, -0.1254, -1.258), (0.06526, 0.1123, -1.329), (0.06526, -0.1123, -1.329), (0.03614, 0.1254, -1.329), (0.03614, -0.1254, -1.329), (-0.04394, 0.08474, -1.258), (-0.04394, -0.08474, -1.258), (-0.04394, 0.08474, 0.5425), (-0.04394, -0.08474, 0.5425), (0.0, 0.1044, -1.258), (0.0, -0.1044, -1.258), (0.0, 0.1044, 0.5425), (0.0, -0.1044, 0.5425), (-0.0919, 0.1351, 0.5425), (-0.0919, -0.1351, 0.5425), (0.0, 0.2168, 0.5425), (0.0, -0.2168, 0.5425), (-0.0919, 0.1351, 0.5986), (-0.0919, -0.1351, 0.5986), (0.0, 0.2168, 0.5986), (0.0, -0.2168, 0.5986), (-0.02574, 0.1111, 0.5986), (-0.02574, 0.0039, 0.5986), (0.0, 0.1229, 0.5986), (-0.02197, 0.09459, -1.258), (-0.02197, -0.09459, -1.258), (-0.02197, 0.09459, 0.5425), (-0.02197, -0.09459, 0.5425), (-0.04595, 0.1759, 0.5425), (-0.04595, -0.1759, 0.5425), (-0.04595, 0.1759, 0.5986), (-0.04595, -0.1759, 0.5986), (-0.01287, 0.1229, 0.5986), (-0.01287, -0.007867, 0.5986), (0.0, -0.1372, 0.5986), (0.0, 0.1219, 6.297), (-0.01105, 0.1219, 6.297), (-0.02279, 0.1102, 6.242), (-0.02279, 0.004275, 5.768), (-0.02279, 0.1102, 5.768), (-0.01105, 0.1219, 5.768), (-0.01105, -0.007353, 5.768), (0.0, 0.1219, 5.768), (0.0, -0.1352, 5.768), (0.0, 0.1219, 6.77), (-0.06526, 0.1123, -1.258), (-0.06526, -0.1123, -1.258), (-0.03614, 0.1254, -1.258), (0.0, 0.1384, -1.258), (-0.03614, -0.1254, -1.258), (0.0, -0.1384, -1.258), (-0.06526, 0.1123, -1.329), (-0.06526, -0.1123, -1.329), (-0.03614, 0.1254, -1.329), (0.0, 0.1384, -1.329), (-0.03614, -0.1254, -1.329), (0.0, -0.1384, -1.329)], [], [(0, 2, 3, 1), (12, 10, 38, 40), (11, 13, 41, 39), (38, 10, 28, 77), (3, 2, 4, 5), (15, 5, 7, 17), (12, 40, 44, 14), (13, 3, 5, 15), (17, 7, 9, 19), (5, 4, 6, 7), (14, 44, 48, 16), (7, 6, 8, 9), (16, 48, 52, 18), (6, 16, 18, 8), (4, 14, 16, 6), (49, 17, 19, 63), (41, 13, 15, 45), (2, 12, 14, 4), (45, 15, 17, 49), (10, 0, 26, 28), (1, 3, 13, 11), (2, 0, 10, 12), (25, 22, 21, 20), (64, 73, 20), (22, 23, 21), (23, 24, 20, 21), (24, 71, 64, 20), (9, 8, 23, 22), (8, 18, 24, 23), (63, 19, 25, 72), (19, 9, 22, 25), (18, 52, 71, 24), (72, 25, 20, 73), (29, 79, 85, 33), (28, 26, 30, 32), (1, 11, 29, 27), (0, 1, 27, 26), (11, 39, 79, 29), (33, 85, 83, 32), (31, 33, 32, 30), (26, 27, 31, 30), (27, 29, 33, 31), (77, 28, 32, 83), (34, 35, 37, 36), (55, 40, 38, 53), (54, 39, 41, 56), (38, 77, 76, 53), (37, 43, 42, 36), (58, 60, 47, 43), (55, 57, 44, 40), (56, 58, 43, 37), (60, 62, 51, 47), (43, 47, 46, 42), (57, 59, 48, 44), (47, 51, 50, 46), (59, 61, 52, 48), (46, 50, 61, 59), (42, 46, 59, 57), (49, 63, 62, 60), (41, 45, 58, 56), (36, 42, 57, 55), (45, 49, 60, 58), (53, 76, 74, 34), (35, 54, 56, 37), (36, 55, 53, 34), (70, 65, 66, 67), (64, 65, 73), (67, 66, 68), (68, 66, 65, 69), (69, 65, 64, 71), (51, 67, 68, 50), (50, 68, 69, 61), (63, 72, 70, 62), (62, 70, 67, 51), (61, 69, 71, 52), (72, 73, 65, 70), (78, 84, 85, 79), (76, 82, 80, 74), (35, 75, 78, 54), (34, 74, 75, 35), (54, 78, 79, 39), (84, 82, 83, 85), (81, 80, 82, 84), (74, 80, 81, 75), (75, 81, 84, 78), (77, 83, 82, 76)])
_uv = me_cube_001.uv_layers.new(name='UVMap')
_uv.uv.foreach_set('vector', [0.7018, 0.001616, 0.7017, 0.2922, 0.6023, 0.2922, 0.6023, 0.001614, 0.7264, 0.2922, 0.7264, 0.001614, 0.7393, 0.001614, 0.7393, 0.2922, 0.813, 0.001719, 0.813, 0.2922, 0.8049, 0.2921, 0.8049, 0.001638, 0.8711, 0.1535, 0.8582, 0.1551, 0.8499, 0.1501, 0.8711, 0.148, 0.861, 0.09614, 0.861, 0.1235, 0.8328, 0.1316, 0.8328, 0.08802, 0.9212, 0.1984, 0.9212, 0.1916, 0.9541, 0.1916, 0.9542, 0.1984, 0.8739, 0.1251, 0.8868, 0.1267, 0.8868, 0.1448, 0.8598, 0.1382, 0.8739, 0.09455, 0.861, 0.09614, 0.8328, 0.08802, 0.8598, 0.08142, 0.8598, 0.065, 0.8328, 0.05841, 0.8716, 0.03598, 0.8792, 0.03788, 0.9212, 0.1916, 0.9213, 0.148, 0.9542, 0.148, 0.9541, 0.1916, 0.9854, 0.09532, 0.9854, 0.1027, 0.9525, 0.1027, 0.9524, 0.09532, 0.8328, 0.05841, 0.8328, 0.01481, 0.8716, 0.01867, 0.8716, 0.03598, 0.8598, 0.008211, 0.8868, 0.001614, 0.8868, 0.01677, 0.8792, 0.01677, 0.8328, 0.01481, 0.8598, 0.008211, 0.8792, 0.01677, 0.8716, 0.01867, 0.9854, 0.0879, 0.9854, 0.09532, 0.9524, 0.09532, 0.9524, 0.0879, 0.8868, 0.0716, 0.8598, 0.065, 0.8792, 0.03788, 0.8868, 0.05876, 0.8868, 0.09296, 0.8739, 0.09455, 0.8598, 0.08142, 0.8868, 0.07483, 0.861, 0.1235, 0.8739, 0.1251, 0.8598, 0.1382, 0.8328, 0.1316, 0.9213, 0.2052, 0.9212, 0.1984, 0.9542, 0.1984, 0.9542, 0.2052, 0.8582, 0.1551, 0.8453, 0.1567, 0.8328, 0.1523, 0.8499, 0.1501, 0.8211, 0.0018, 0.8211, 0.2923, 0.813, 0.2922, 0.813, 0.001719, 0.7135, 0.2922, 0.7135, 0.001614, 0.7264, 0.001614, 0.7264, 0.2922, 0.08108, 0.836, 0.08808, 0.836, 0.1498, 0.9125, 0.1564, 0.9215, 0.4643, 0.07785, 0.4643, 0.001614, 0.4708, 0.07785, 0.08808, 0.836, 0.1503, 0.836, 0.1498, 0.9125, 0.4777, 0.1633, 0.4708, 0.1633, 0.4708, 0.07785, 0.4777, 0.08686, 0.4708, 0.1633, 0.4643, 0.1633, 0.4643, 0.07785, 0.4708, 0.07785, 0.09343, 0.001644, 0.1564, 0.001677, 0.1503, 0.836, 0.08808, 0.836, 0.4793, 0.9977, 0.4718, 0.9977, 0.4708, 0.1633, 0.4777, 0.1633, 0.0102, 0.001614, 0.08632, 0.001647, 0.08108, 0.836, 0.005871, 0.836, 0.08632, 0.001647, 0.09343, 0.001644, 0.08808, 0.836, 0.08108, 0.836, 0.4718, 0.9977, 0.4642, 0.9977, 0.4643, 0.1633, 0.4708, 0.1633, 0.005871, 0.836, 0.08108, 0.836, 0.1564, 0.9215, 0.1557, 0.9978, 0.9215, 0.2631, 0.9219, 0.2592, 0.9636, 0.2591, 0.9632, 0.263, 0.8328, 0.2486, 0.8328, 0.2439, 0.8745, 0.2439, 0.8745, 0.2486, 0.8453, 0.1841, 0.8582, 0.1856, 0.8499, 0.1906, 0.8328, 0.1885, 0.8453, 0.1567, 0.8453, 0.1841, 0.8328, 0.1885, 0.8328, 0.1523, 0.8582, 0.1856, 0.8711, 0.1872, 0.8711, 0.1927, 0.8499, 0.1906, 0.8499, 0.1981, 0.8711, 0.196, 0.8711, 0.2406, 0.8499, 0.2385, 0.8328, 0.2002, 0.8499, 0.1981, 0.8499, 0.2385, 0.8328, 0.2364, 0.9524, 0.03786, 0.9524, 0.001615, 0.9941, 0.001614, 0.9941, 0.03786, 0.9212, 0.266, 0.9215, 0.2631, 0.9632, 0.263, 0.9628, 0.266, 0.8328, 0.2544, 0.8328, 0.2486, 0.8745, 0.2486, 0.8745, 0.2544, 0.4911, 0.001616, 0.5905, 0.001614, 0.5905, 0.2922, 0.4911, 0.2922, 0.7522, 0.2922, 0.7393, 0.2922, 0.7393, 0.001614, 0.7522, 0.001614, 0.7909, 0.001626, 0.8049, 0.001638, 0.8049, 0.2921, 0.7909, 0.2921, 0.8711, 0.1535, 0.8711, 0.148, 0.8923, 0.1501, 0.884, 0.1551, 0.9126, 0.09614, 0.9407, 0.08802, 0.9407, 0.1316, 0.9126, 0.1235, 0.9854, 0.1306, 0.9524, 0.1305, 0.9524, 0.1208, 0.9854, 0.1208, 0.8997, 0.1251, 0.9137, 0.1382, 0.8868, 0.1448, 0.8868, 0.1267, 0.8997, 0.09455, 0.9137, 0.08142, 0.9407, 0.08802, 0.9126, 0.09614, 0.9137, 0.065, 0.8943, 0.03788, 0.9019, 0.03598, 0.9407, 0.05841, 0.9854, 0.08467, 0.9524, 0.08467, 0.9524, 0.04109, 0.9854, 0.04109, 0.9854, 0.1101, 0.9524, 0.1101, 0.9525, 0.1027, 0.9854, 0.1027, 0.9407, 0.05841, 0.9019, 0.03598, 0.9019, 0.01867, 0.9407, 0.01481, 0.9137, 0.008211, 0.8943, 0.01677, 0.8868, 0.01677, 0.8868, 0.001614, 0.9407, 0.01481, 0.9019, 0.01867, 0.8943, 0.01677, 0.9137, 0.008211, 0.9854, 0.1176, 0.9524, 0.1176, 0.9524, 0.1101, 0.9854, 0.1101, 0.8868, 0.0716, 0.8868, 0.05876, 0.8943, 0.03788, 0.9137, 0.065, 0.8868, 0.09296, 0.8868, 0.07483, 0.9137, 0.08142, 0.8997, 0.09455, 0.9126, 0.1235, 0.9407, 0.1316, 0.9137, 0.1382, 0.8997, 0.1251, 0.9854, 0.1403, 0.9524, 0.1403, 0.9524, 0.1305, 0.9854, 0.1306, 0.884, 0.1551, 0.8923, 0.1501, 0.9094, 0.1523, 0.8969, 0.1567, 0.7768, 0.001614, 0.7909, 0.001626, 0.7909, 0.2921, 0.7768, 0.2921, 0.7651, 0.2922, 0.7522, 0.2922, 0.7522, 0.001614, 0.7651, 0.001614, 0.3985, 0.08763, 0.4347, 0.001614, 0.4374, 0.01068, 0.4079, 0.08759, 0.4643, 0.07785, 0.4578, 0.07785, 0.4643, 0.001614, 0.3245, 0.07809, 0.3867, 0.001614, 0.3867, 0.07809, 0.4509, 0.1633, 0.4509, 0.08686, 0.4578, 0.07785, 0.4578, 0.1633, 0.4578, 0.1633, 0.4578, 0.07785, 0.4643, 0.07785, 0.4643, 0.1633, 0.3238, 0.9124, 0.3245, 0.07809, 0.3867, 0.07809, 0.3867, 0.9124, 0.4491, 0.9977, 0.4509, 0.1633, 0.4578, 0.1633, 0.4567, 0.9977, 0.2359, 0.9984, 0.1681, 0.1642, 0.2433, 0.1638, 0.312, 0.9979, 0.4273, 0.9217, 0.3985, 0.08763, 0.4079, 0.08759, 0.4374, 0.9216, 0.4567, 0.9977, 0.4578, 0.1633, 0.4643, 0.1633, 0.4642, 0.9977, 0.1681, 0.1642, 0.3056, 0.001614, 0.312, 0.07784, 0.2433, 0.1638, 0.9219, 0.2531, 0.9636, 0.253, 0.9636, 0.2591, 0.9219, 0.2592, 0.8328, 0.2602, 0.8745, 0.2602, 0.8745, 0.2649, 0.8328, 0.2649, 0.8969, 0.1841, 0.9094, 0.1885, 0.8923, 0.1906, 0.884, 0.1856, 0.8969, 0.1567, 0.9094, 0.1523, 0.9094, 0.1885, 0.8969, 0.1841, 0.884, 0.1856, 0.8923, 0.1906, 0.8711, 0.1927, 0.8711, 0.1872, 0.8923, 0.1981, 0.8923, 0.2385, 0.8711, 0.2406, 0.8711, 0.196, 0.9094, 0.2002, 0.9094, 0.2364, 0.8923, 0.2385, 0.8923, 0.1981, 0.9629, 0.2447, 0.9212, 0.2447, 0.9212, 0.2084, 0.9629, 0.2084, 0.9218, 0.248, 0.9635, 0.2479, 0.9636, 0.253, 0.9219, 0.2531, 0.8328, 0.2544, 0.8745, 0.2544, 0.8745, 0.2602, 0.8328, 0.2602])
me_cube_001.materials.append(mat_sword)
me_cube_001.use_remesh_preserve_volume = False
me_cube_001.use_remesh_preserve_attributes = False
me_cube_001.use_mirror_vertex_groups = False
me_cube_001.update()
me_cube = bpy.data.meshes.new('Cube')
me_cube.from_pydata([(0.06869, 0.03984, -1.903), (0.06869, -0.03984, -1.903), (0.06869, 0.03984, 2.878), (0.06869, -0.03984, 2.878), (0.1223, 0.07512, 2.878), (0.1223, -0.07512, 2.878), (0.1775, 0.1016, 3.244), (0.1775, -0.1016, 3.244), (0.2082, 0.5454, 3.244), (0.2082, -0.3051, 3.244), (0.2082, 0.5454, 3.861), (0.2082, -0.3051, 3.861), (0.3677, 0.5454, 3.357), (0.3676, -0.3051, 3.357), (0.3677, 0.5454, 3.747), (0.3676, -0.3051, 3.747), (0.2193, -0.3051, 3.085), (0.2193, -0.3051, 4.02), (0.4865, -0.3051, 3.276), (0.4865, -0.3051, 3.829), (0.2193, -0.6419, 3.085), (0.2193, -0.6419, 4.02), (0.4865, -0.6419, 3.276), (0.4865, -0.6419, 3.829), (0.2543, 0.5454, 3.208), (0.2543, 0.5454, 3.897), (0.4383, 0.5454, 3.339), (0.4383, 0.5454, 3.766), (0.2433, 0.9018, 3.335), (0.2433, 0.9018, 3.769), (0.3406, 0.9018, 3.405), (0.3406, 0.9018, 3.7), (0.2543, 0.6868, 3.208), (0.4383, 0.6868, 3.339), (0.4383, 0.6868, 3.766), (0.2543, 0.6868, 3.897), (0.1372, 0.0656, -1.903), (0.1372, -0.0656, -1.903), (0.1372, 0.0656, -2.003), (0.1372, -0.0656, -2.003), (0.1019, 0.04425, -2.061), (0.1019, -0.04425, -2.061), (0.1766, -0.6419, 3.209), (0.1766, -0.6419, 3.896), (0.373, -0.6419, 3.349), (0.373, -0.6419, 3.755), (0.1766, -0.7195, 3.209), (0.1766, -0.7195, 3.896), (0.373, -0.7195, 3.349), (0.373, -0.7195, 3.755), (0.2193, -0.7195, 3.085), (0.2193, -0.7195, 4.02), (0.4865, -0.7195, 3.276), (0.4865, -0.7195, 3.829), (0.2193, -0.9455, 3.085), (0.2193, -0.9455, 4.02), (0.4865, -0.9455, 3.276), (0.4865, -0.9455, 3.829), (-0.06869, 0.03984, -1.903), (-0.06869, -0.03984, -1.903), (-0.06869, 0.03984, 2.878), (-0.06869, -0.03984, 2.878), (0.0, 0.08249, -1.903), (0.0, -0.08249, -1.903), (0.0, 0.08249, 2.878), (0.0, -0.08249, 2.878), (-0.1223, 0.07512, 2.878), (-0.1223, -0.07512, 2.878), (0.0, 0.1555, 2.878), (0.0, -0.1555, 2.878), (-0.1775, 0.1016, 3.244), (-0.1775, -0.1016, 3.244), (0.0, 0.2102, 3.244), (0.0, -0.2102, 3.244), (-0.2082, 0.5454, 3.244), (-0.2082, -0.3051, 3.244), (0.0, 0.5454, 3.244), (0.0, -0.3051, 3.244), (-0.2082, 0.5454, 3.861), (-0.2082, -0.3051, 3.861), (0.0, 0.5454, 3.861), (0.0, -0.3051, 3.861), (-0.3677, 0.5454, 3.357), (-0.3676, -0.3051, 3.357), (-0.3677, 0.5454, 3.747), (-0.3676, -0.3051, 3.747), (-0.2193, -0.3051, 3.085), (0.0, -0.3051, 3.085), (-0.2193, -0.3051, 4.02), (0.0, -0.3051, 4.02), (-0.4865, -0.3051, 3.276), (-0.4865, -0.3051, 3.829), (-0.2193, -0.6419, 3.085), (0.0, -0.6419, 3.085), (-0.2193, -0.6419, 4.02), (0.0, -0.6419, 4.02), (-0.4865, -0.6419, 3.276), (-0.4865, -0.6419, 3.829), (-0.2543, 0.5454, 3.208), (0.0, 0.5454, 3.208), (0.0, 0.5454, 3.897), (-0.2543, 0.5454, 3.897), (-0.4383, 0.5454, 3.339), (-0.4383, 0.5454, 3.766), (-0.2433, 0.9018, 3.335), (0.0, 0.9018, 3.335), (0.0, 0.9018, 3.769), (-0.2433, 0.9018, 3.769), (-0.3406, 0.9018, 3.405), (-0.3406, 0.9018, 3.7), (-0.2543, 0.6868, 3.208), (-0.4383, 0.6868, 3.339), (-0.4383, 0.6868, 3.766), (-0.2543, 0.6868, 3.897), (0.0, 0.6868, 3.897), (0.0, 0.6868, 3.208), (-0.1372, 0.0656, -1.903), (-0.1372, -0.0656, -1.903), (0.0, 0.1358, -1.903), (0.0, -0.1358, -1.903), (-0.1372, 0.0656, -2.003), (-0.1372, -0.0656, -2.003), (0.0, 0.1358, -2.003), (0.0, -0.1358, -2.003), (-0.1019, 0.04425, -2.061), (-0.1019, -0.04425, -2.061), (0.0, 0.09161, -2.061), (0.0, -0.09161, -2.061), (-0.1766, -0.6419, 3.209), (0.0, -0.6419, 3.209), (-0.1766, -0.6419, 3.896), (0.0, -0.6419, 3.896), (-0.373, -0.6419, 3.349), (-0.373, -0.6419, 3.755), (-0.1766, -0.7195, 3.209), (0.0, -0.7195, 3.209), (-0.1766, -0.7195, 3.896), (0.0, -0.7195, 3.896), (-0.373, -0.7195, 3.349), (-0.373, -0.7195, 3.755), (-0.2193, -0.7195, 3.085), (0.0, -0.7195, 3.085), (-0.2193, -0.7195, 4.02), (0.0, -0.7195, 4.02), (-0.4865, -0.7195, 3.276), (-0.4865, -0.7195, 3.829), (-0.2193, -0.9455, 3.085), (0.0, -0.9455, 3.085), (-0.2193, -0.9455, 4.02), (0.0, -0.9455, 4.02), (-0.4865, -0.9455, 3.276), (-0.4865, -0.9455, 3.829)], [], [(0, 2, 3, 1), (2, 0, 62, 64), (1, 3, 65, 63), (2, 64, 68, 4), (62, 0, 36, 118), (4, 68, 72, 6), (65, 3, 5, 69), (3, 2, 4, 5), (73, 7, 9, 77), (69, 5, 7, 73), (5, 4, 6, 7), (9, 13, 18, 16), (7, 6, 8, 9), (6, 72, 76, 8), (10, 80, 81, 11), (10, 14, 27, 25), (14, 12, 26, 27), (13, 12, 14, 15), (9, 8, 12, 13), (77, 9, 16, 87), (10, 11, 15, 14), (18, 19, 23, 22), (19, 17, 21, 23), (11, 81, 89, 17), (13, 15, 19, 18), (15, 11, 17, 19), (22, 23, 45, 44), (23, 21, 43, 45), (87, 16, 20, 93), (16, 18, 22, 20), (17, 89, 95, 21), (34, 33, 30, 31), (33, 32, 28, 30), (8, 76, 99, 24), (12, 8, 24, 26), (80, 10, 25, 100), (28, 29, 31, 30), (28, 105, 106, 29), (114, 35, 29, 106), (32, 115, 105, 28), (35, 34, 31, 29), (25, 27, 34, 35), (24, 99, 115, 32), (100, 25, 35, 114), (26, 24, 32, 33), (27, 26, 33, 34), (37, 119, 123, 39), (0, 1, 37, 36), (1, 63, 119, 37), (39, 123, 127, 41), (36, 37, 39, 38), (118, 36, 38, 122), (40, 41, 127, 126), (38, 39, 41, 40), (122, 38, 40, 126), (43, 131, 137, 47), (42, 44, 48, 46), (20, 22, 44, 42), (93, 20, 42, 129), (21, 95, 131, 43), (45, 43, 47, 49), (44, 45, 49, 48), (129, 42, 46, 135), (137, 143, 51, 47), (47, 51, 53, 49), (49, 53, 52, 48), (46, 48, 52, 50), (135, 46, 50, 141), (50, 52, 56, 54), (51, 143, 149, 55), (53, 51, 55, 57), (52, 53, 57, 56), (141, 50, 54, 147), (57, 55, 54, 56), (147, 54, 55, 149), (58, 59, 61, 60), (60, 64, 62, 58), (59, 63, 65, 61), (60, 66, 68, 64), (62, 118, 116, 58), (66, 70, 72, 68), (65, 69, 67, 61), (61, 67, 66, 60), (73, 77, 75, 71), (69, 73, 71, 67), (67, 71, 70, 66), (75, 86, 90, 83), (71, 75, 74, 70), (70, 74, 76, 72), (78, 79, 81, 80), (78, 101, 103, 84), (84, 103, 102, 82), (83, 85, 84, 82), (75, 83, 82, 74), (77, 87, 86, 75), (78, 84, 85, 79), (90, 96, 97, 91), (91, 97, 94, 88), (79, 88, 89, 81), (83, 90, 91, 85), (85, 91, 88, 79), (96, 132, 133, 97), (97, 133, 130, 94), (87, 93, 92, 86), (86, 92, 96, 90), (88, 94, 95, 89), (112, 109, 108, 111), (111, 108, 104, 110), (74, 98, 99, 76), (82, 102, 98, 74), (80, 100, 101, 78), (104, 108, 109, 107), (104, 107, 106, 105), (114, 106, 107, 113), (110, 104, 105, 115), (113, 107, 109, 112), (101, 113, 112, 103), (98, 110, 115, 99), (100, 114, 113, 101), (102, 111, 110, 98), (103, 112, 111, 102), (117, 121, 123, 119), (58, 116, 117, 59), (59, 117, 119, 63), (121, 125, 127, 123), (116, 120, 121, 117), (118, 122, 120, 116), (124, 126, 127, 125), (120, 124, 125, 121), (122, 126, 124, 120), (130, 136, 137, 131), (128, 134, 138, 132), (92, 128, 132, 96), (93, 129, 128, 92), (94, 130, 131, 95), (133, 139, 136, 130), (132, 138, 139, 133), (129, 135, 134, 128), (137, 136, 142, 143), (136, 139, 145, 142), (139, 138, 144, 145), (134, 140, 144, 138), (135, 141, 140, 134), (140, 146, 150, 144), (142, 148, 149, 143), (145, 151, 148, 142), (144, 150, 151, 145), (141, 147, 146, 140), (151, 150, 146, 148), (147, 149, 148, 146)])
_uv = me_cube.uv_layers.new(name='UVMap')
_uv.uv.foreach_set('vector', [0.924, 0.002858, 0.924, 0.5224, 0.9025, 0.5213, 0.9025, 0.001726, 0.5621, 0.9981, 0.5621, 0.1732, 0.5814, 0.1733, 0.5814, 0.9982, 0.5567, 0.1731, 0.5567, 0.9983, 0.5381, 0.9983, 0.5381, 0.1731, 0.239, 0.5531, 0.2267, 0.5623, 0.207, 0.5623, 0.2301, 0.5459, 0.7712, 0.5966, 0.7899, 0.6038, 0.7921, 0.6164, 0.7583, 0.6008, 0.3776, 0.5625, 0.3431, 0.5622, 0.3423, 0.4988, 0.3922, 0.4993, 0.2713, 0.5623, 0.2605, 0.5531, 0.2707, 0.5459, 0.291, 0.5623, 0.2605, 0.5531, 0.239, 0.5531, 0.2301, 0.5459, 0.2707, 0.5459, 0.6821, 0.0197, 0.6447, 0.03714, 0.6383, 0.001857, 0.6821, 0.003362, 0.4469, 0.5644, 0.4138, 0.5644, 0.3989, 0.5013, 0.4469, 0.5013, 0.2707, 0.5459, 0.2301, 0.5459, 0.2185, 0.4988, 0.2733, 0.4988, 0.2126, 0.221, 0.1817, 0.1936, 0.2038, 0.1731, 0.2555, 0.2191, 0.6447, 0.03714, 0.6447, 0.07211, 0.6383, 0.1483, 0.6383, 0.001857, 0.6447, 0.07211, 0.6821, 0.09212, 0.6821, 0.1498, 0.6383, 0.1483, 0.1585, 0.4907, 0.1022, 0.4907, 0.1022, 0.3441, 0.1585, 0.3441, 0.2168, 0.4557, 0.2476, 0.4832, 0.2426, 0.4954, 0.207, 0.4636, 0.2476, 0.4832, 0.3529, 0.4832, 0.358, 0.4954, 0.2426, 0.4954, 0.5854, 0.001726, 0.5854, 0.1482, 0.5192, 0.1517, 0.5192, 0.005218, 0.6383, 0.001857, 0.6383, 0.1483, 0.5854, 0.1482, 0.5854, 0.001726, 0.2126, 0.2569, 0.2126, 0.221, 0.2555, 0.2191, 0.2556, 0.2569, 0.1585, 0.4907, 0.1585, 0.3441, 0.2016, 0.3452, 0.2016, 0.4918, 0.6955, 0.2891, 0.7024, 0.3491, 0.6115, 0.3485, 0.6046, 0.2886, 0.6985, 0.3525, 0.6955, 0.3986, 0.6046, 0.3986, 0.6075, 0.3525, 0.04566, 0.221, 0.04575, 0.2569, 0.002805, 0.2569, 0.002705, 0.2191, 0.1817, 0.1936, 0.07637, 0.1936, 0.0542, 0.1731, 0.2038, 0.1731, 0.07637, 0.1936, 0.04566, 0.221, 0.002705, 0.2191, 0.0542, 0.1731, 0.2039, 0.1697, 0.05433, 0.1697, 0.07417, 0.1501, 0.1841, 0.1501, 0.05433, 0.1697, 0.002705, 0.1235, 0.03623, 0.1162, 0.07417, 0.1501, 0.6995, 0.2031, 0.6966, 0.2325, 0.6057, 0.232, 0.6086, 0.2026, 0.6966, 0.2325, 0.6955, 0.2891, 0.6046, 0.2886, 0.6057, 0.232, 0.6955, 0.3986, 0.6955, 0.4365, 0.6046, 0.4365, 0.6046, 0.3986, 0.4439, 0.4976, 0.4373, 0.4514, 0.4973, 0.4451, 0.5019, 0.4771, 0.4373, 0.4514, 0.4371, 0.4125, 0.4972, 0.4245, 0.4973, 0.4451, 0.3837, 0.4557, 0.3837, 0.4198, 0.3935, 0.4198, 0.3935, 0.4636, 0.3529, 0.4832, 0.3837, 0.4557, 0.3935, 0.4636, 0.358, 0.4954, 0.2168, 0.4198, 0.2168, 0.4557, 0.207, 0.4636, 0.207, 0.4198, 0.8758, 0.3245, 0.7583, 0.3244, 0.7771, 0.3077, 0.857, 0.3078, 0.8758, 0.3245, 0.8758, 0.3664, 0.7583, 0.3663, 0.7583, 0.3244, 0.7965, 0.2286, 0.7965, 0.1847, 0.8566, 0.1866, 0.8566, 0.2286, 0.4371, 0.4125, 0.4395, 0.3783, 0.4995, 0.3918, 0.4972, 0.4245, 0.7965, 0.1847, 0.7986, 0.1529, 0.8577, 0.1698, 0.8566, 0.1866, 0.7583, 0.1847, 0.7604, 0.1529, 0.7986, 0.1529, 0.7965, 0.1847, 0.3989, 0.4127, 0.4014, 0.3785, 0.4395, 0.3783, 0.4371, 0.4125, 0.7583, 0.2286, 0.7583, 0.1847, 0.7965, 0.1847, 0.7965, 0.2286, 0.3992, 0.4516, 0.3989, 0.4127, 0.4371, 0.4125, 0.4373, 0.4514, 0.4057, 0.4978, 0.3992, 0.4516, 0.4373, 0.4514, 0.4439, 0.4976, 0.8404, 0.6125, 0.8404, 0.5888, 0.8673, 0.5888, 0.8673, 0.6125, 0.7899, 0.6038, 0.809, 0.5976, 0.8237, 0.6061, 0.7921, 0.6164, 0.809, 0.5976, 0.8108, 0.5837, 0.8237, 0.5795, 0.8237, 0.6061, 0.8673, 0.6125, 0.8673, 0.5888, 0.8831, 0.5888, 0.8831, 0.6064, 0.708, 0.5732, 0.6725, 0.5732, 0.6711, 0.5624, 0.7066, 0.5624, 0.9025, 0.5503, 0.903, 0.5258, 0.9299, 0.5259, 0.9295, 0.5503, 0.7004, 0.5513, 0.6765, 0.5513, 0.6649, 0.5376, 0.7143, 0.5376, 0.7066, 0.5624, 0.6711, 0.5624, 0.6765, 0.5513, 0.7004, 0.5513, 0.9295, 0.5503, 0.9299, 0.5259, 0.9459, 0.5317, 0.9456, 0.5498, 0.884, 0.1868, 0.884, 0.2173, 0.8631, 0.2173, 0.8631, 0.1868, 0.8786, 0.4761, 0.8779, 0.5176, 0.857, 0.5176, 0.8577, 0.476, 0.2556, 0.1235, 0.2039, 0.1697, 0.1841, 0.1501, 0.222, 0.1162, 0.2556, 0.0857, 0.2556, 0.1235, 0.222, 0.1162, 0.222, 0.0857, 0.002705, 0.1235, 0.002705, 0.0857, 0.03623, 0.0857, 0.03623, 0.1162, 0.8862, 0.1529, 0.884, 0.1868, 0.8631, 0.1868, 0.8652, 0.1529, 0.8779, 0.5176, 0.8831, 0.5617, 0.8622, 0.5616, 0.857, 0.5176, 0.8809, 0.4523, 0.8786, 0.4761, 0.8577, 0.476, 0.8599, 0.4522, 0.2947, 0.2569, 0.2612, 0.2569, 0.2611, 0.2191, 0.2946, 0.2265, 0.2946, 0.2265, 0.2611, 0.2191, 0.3126, 0.1731, 0.3325, 0.1927, 0.3325, 0.1927, 0.3126, 0.1731, 0.4622, 0.1731, 0.4424, 0.1927, 0.4804, 0.2265, 0.4424, 0.1927, 0.4622, 0.1731, 0.5139, 0.2191, 0.4805, 0.2569, 0.4804, 0.2265, 0.5139, 0.2191, 0.514, 0.2569, 0.9915, 0.06097, 0.9904, 0.1176, 0.9294, 0.1172, 0.9305, 0.06063, 0.9904, 0.2271, 0.9904, 0.2649, 0.9294, 0.2649, 0.9294, 0.2271, 0.9934, 0.1809, 0.9904, 0.2271, 0.9294, 0.2271, 0.9323, 0.1809, 0.9904, 0.1176, 0.9973, 0.1775, 0.9363, 0.1771, 0.9294, 0.1172, 0.9944, 0.03152, 0.9915, 0.06097, 0.9305, 0.06063, 0.9334, 0.03118, 0.3126, 0.1697, 0.261, 0.1235, 0.5138, 0.1235, 0.4622, 0.1697, 0.5138, 0.0857, 0.5138, 0.1235, 0.261, 0.1235, 0.261, 0.0857, 0.7314, 0.001766, 0.7529, 0.001726, 0.7529, 0.825, 0.7314, 0.825, 0.5991, 0.998, 0.5814, 0.9982, 0.5814, 0.1733, 0.5991, 0.1731, 0.5195, 0.1731, 0.5381, 0.1731, 0.5381, 0.9983, 0.5195, 0.9983, 0.2375, 0.5715, 0.2273, 0.5787, 0.207, 0.5623, 0.2267, 0.5623, 0.7712, 0.5966, 0.7583, 0.6008, 0.7583, 0.5742, 0.773, 0.5827, 0.3116, 0.5625, 0.2964, 0.4993, 0.3423, 0.4988, 0.3431, 0.5622, 0.2713, 0.5623, 0.291, 0.5623, 0.2679, 0.5787, 0.259, 0.5715, 0.259, 0.5715, 0.2679, 0.5787, 0.2273, 0.5787, 0.2375, 0.5715, 0.6821, 0.0197, 0.6821, 0.003362, 0.726, 0.004866, 0.7195, 0.0397, 0.4469, 0.5644, 0.4469, 0.5013, 0.495, 0.5013, 0.48, 0.5644, 0.612, 0.5875, 0.6046, 0.5239, 0.6594, 0.5239, 0.6526, 0.5875, 0.2127, 0.2927, 0.2557, 0.2946, 0.2042, 0.3407, 0.182, 0.3202, 0.7195, 0.0397, 0.726, 0.004866, 0.726, 0.1513, 0.7195, 0.07468, 0.7195, 0.07468, 0.726, 0.1513, 0.6821, 0.1498, 0.6821, 0.09212, 0.04583, 0.4907, 0.04583, 0.3441, 0.1022, 0.3441, 0.1022, 0.4907, 0.2168, 0.3838, 0.207, 0.3759, 0.2426, 0.3441, 0.2476, 0.3563, 0.2476, 0.3563, 0.2426, 0.3441, 0.358, 0.3441, 0.3529, 0.3563, 0.8634, 0.1495, 0.7583, 0.1493, 0.7583, 0.002635, 0.8634, 0.002829, 0.8971, 0.1484, 0.8634, 0.1495, 0.8634, 0.002829, 0.8971, 0.001726, 0.2126, 0.2569, 0.2556, 0.2569, 0.2557, 0.2946, 0.2127, 0.2927, 0.04583, 0.4907, 0.002705, 0.4918, 0.002705, 0.3452, 0.04583, 0.3441, 0.8493, 0.5244, 0.7583, 0.5237, 0.7606, 0.4285, 0.8516, 0.4292, 0.6985, 0.5204, 0.6075, 0.5204, 0.6046, 0.4743, 0.6955, 0.4743, 0.04584, 0.2927, 0.002904, 0.2946, 0.002805, 0.2569, 0.04575, 0.2569, 0.182, 0.3202, 0.2042, 0.3407, 0.05464, 0.3407, 0.0767, 0.3202, 0.0767, 0.3202, 0.05464, 0.3407, 0.002904, 0.2946, 0.04584, 0.2927, 0.2039, 0.001726, 0.1841, 0.02131, 0.07417, 0.02131, 0.05433, 0.001726, 0.05433, 0.001726, 0.07417, 0.02131, 0.03623, 0.05521, 0.002705, 0.04785, 0.6995, 0.2031, 0.6086, 0.2026, 0.6115, 0.1731, 0.7024, 0.1736, 0.8516, 0.5605, 0.7606, 0.5598, 0.7583, 0.5237, 0.8493, 0.5244, 0.6955, 0.4743, 0.6046, 0.4743, 0.6046, 0.4365, 0.6955, 0.4365, 0.06271, 0.5935, 0.003531, 0.581, 0.003761, 0.5302, 0.06304, 0.52, 0.06304, 0.52, 0.003761, 0.5302, 0.002705, 0.5171, 0.06105, 0.4952, 0.3837, 0.3838, 0.3935, 0.3759, 0.3935, 0.4198, 0.3837, 0.4198, 0.3529, 0.3563, 0.358, 0.3441, 0.3935, 0.3759, 0.3837, 0.3838, 0.2168, 0.4198, 0.207, 0.4198, 0.207, 0.3759, 0.2168, 0.3838, 0.8758, 0.4083, 0.857, 0.4251, 0.7771, 0.425, 0.7583, 0.4082, 0.8758, 0.4083, 0.7583, 0.4082, 0.7583, 0.3663, 0.8758, 0.3664, 0.7965, 0.2286, 0.8566, 0.2286, 0.8566, 0.2706, 0.7965, 0.2725, 0.442, 0.3441, 0.5019, 0.3591, 0.4995, 0.3918, 0.4395, 0.3783, 0.7965, 0.2725, 0.8566, 0.2706, 0.8577, 0.2874, 0.7986, 0.3042, 0.7583, 0.2725, 0.7965, 0.2725, 0.7986, 0.3042, 0.7604, 0.3042, 0.4038, 0.3443, 0.442, 0.3441, 0.4395, 0.3783, 0.4014, 0.3785, 0.7583, 0.2286, 0.7965, 0.2286, 0.7965, 0.2725, 0.7583, 0.2725, 0.1013, 0.52, 0.06304, 0.52, 0.06105, 0.4952, 0.09926, 0.4952, 0.1009, 0.5935, 0.06271, 0.5935, 0.06304, 0.52, 0.1013, 0.52, 0.8404, 0.5651, 0.8673, 0.5651, 0.8673, 0.5888, 0.8404, 0.5888, 0.773, 0.5827, 0.7583, 0.5742, 0.7899, 0.5639, 0.7921, 0.5765, 0.7921, 0.5765, 0.7899, 0.5639, 0.8237, 0.5795, 0.8108, 0.5837, 0.8673, 0.5651, 0.8831, 0.5712, 0.8831, 0.5888, 0.8673, 0.5888, 0.2964, 0.5937, 0.2964, 0.5765, 0.3318, 0.5764, 0.3318, 0.5936, 0.9025, 0.5503, 0.9295, 0.5503, 0.9299, 0.5731, 0.903, 0.5731, 0.7027, 0.5239, 0.7143, 0.5376, 0.6649, 0.5376, 0.6788, 0.5239, 0.2964, 0.5765, 0.3017, 0.566, 0.3257, 0.566, 0.3318, 0.5764, 0.9295, 0.5503, 0.9456, 0.5498, 0.9459, 0.5668, 0.9299, 0.5731, 0.884, 0.2478, 0.8631, 0.2478, 0.8631, 0.2173, 0.884, 0.2173, 0.198, 0.5918, 0.177, 0.5917, 0.1754, 0.5652, 0.1963, 0.5654, 0.2556, 0.04785, 0.222, 0.05521, 0.1841, 0.02131, 0.2039, 0.001726, 0.2556, 0.0857, 0.222, 0.0857, 0.222, 0.05521, 0.2556, 0.04785, 0.002705, 0.04785, 0.03623, 0.05521, 0.03623, 0.0857, 0.002705, 0.0857, 0.8862, 0.2817, 0.8652, 0.2817, 0.8631, 0.2478, 0.884, 0.2478, 0.1963, 0.5654, 0.1754, 0.5652, 0.177, 0.4952, 0.198, 0.4954, 0.8809, 0.4523, 0.8599, 0.4522, 0.8622, 0.4285, 0.8831, 0.4286, 0.2947, 0.2569, 0.2948, 0.2873, 0.2613, 0.2946, 0.2612, 0.2569, 0.2948, 0.2873, 0.3328, 0.3211, 0.313, 0.3407, 0.2613, 0.2946, 0.3328, 0.3211, 0.4427, 0.3211, 0.4626, 0.3407, 0.313, 0.3407, 0.4805, 0.2873, 0.5141, 0.2946, 0.4626, 0.3407, 0.4427, 0.3211, 0.4805, 0.2569, 0.514, 0.2569, 0.5141, 0.2946, 0.4805, 0.2873, 0.17, 0.627, 0.1089, 0.6265, 0.1067, 0.5905, 0.1677, 0.5909, 0.9904, 0.3028, 0.9294, 0.3028, 0.9294, 0.2649, 0.9904, 0.2649, 0.9934, 0.3489, 0.9323, 0.3489, 0.9294, 0.3028, 0.9904, 0.3028, 0.1677, 0.5909, 0.1067, 0.5905, 0.1089, 0.4952, 0.17, 0.4957, 0.9944, 0.03152, 0.9334, 0.03118, 0.9363, 0.001726, 0.9973, 0.002074, 0.3126, 0.001726, 0.4622, 0.001726, 0.5138, 0.04785, 0.261, 0.04785, 0.5138, 0.0857, 0.261, 0.0857, 0.261, 0.04785, 0.5138, 0.04785])
me_cube.materials.append(mat_hammer)
me_cube.use_remesh_preserve_volume = False
me_cube.use_remesh_preserve_attributes = False
me_cube.use_mirror_vertex_groups = False
me_cube.update()

# ---- objects
ob_halberd = bpy.data.objects.new('Halberd', me_cube_002)
ob_sword = bpy.data.objects.new('Sword', me_cube_001)
ob_hammer = bpy.data.objects.new('Hammer', me_cube)

# ---- transforms, parenting, visibility, modifiers, constraints
ob_halberd.location = (0.0, 0.0, 0.0)
ob_halberd.lock_rotations_4d = False
ob_halberd.empty_display_type = 'ARROWS'
ob_halberd.lineart.crease_threshold = 0.0
ob_sword.location = (0.0, 0.0, 0.0)
ob_sword.scale = (0.6426, 0.6426, 0.6426)
ob_sword.lock_rotations_4d = False
ob_sword.empty_display_type = 'ARROWS'
ob_sword.lineart.crease_threshold = 0.0
ob_hammer.location = (0.0, 0.0, 0.0)
ob_hammer.lock_rotations_4d = False
ob_hammer.empty_display_type = 'ARROWS'
ob_hammer.lineart.crease_threshold = 0.0

# ---- collection membership
col_collection_1.objects.link(ob_halberd)
col_collection_1.objects.link(ob_sword)
col_collection_1.objects.link(ob_hammer)

# ---- scene / render settings (as saved in the file)
scene.frame_start = 1; scene.frame_end = 250; scene.frame_set(1)
scene.render.engine = 'BLENDER_EEVEE_NEXT'
scene.render.resolution_percentage = 50
scene.render.dither_intensity = 0.0
scene.cycles.use_denoising = False
scene.cycles.samples = 128
scene.cycles.sampling_pattern = 'TABULATED_SOBOL'
scene.cycles.light_sampling_threshold = 0.0
scene.cycles.use_adaptive_sampling = False
scene.cycles.use_light_tree = False
scene.cycles.blur_glossy = 0.0
scene.cycles.sample_clamp_indirect = 0.0
scene.view_settings.view_transform = 'Standard'
bpy.context.view_layer.update()

# ---- added for rendering (the .blend has no active camera and no usable light): camera, sun
cam_auto = bpy.data.cameras.new('AutoCamera')
cam_auto.lens = 50.0
cam_auto.sensor_width = 36.0
cam_auto.clip_end = 1000.0
ob_auto_camera = bpy.data.objects.new('AutoCamera', cam_auto)
scene.collection.objects.link(ob_auto_camera)
ob_auto_camera.location = (11.4566, -13.8603, 12.4918)
ob_auto_camera.rotation_euler = (1.09748, -7.21219e-08, 0.694738)
scene.camera = ob_auto_camera
light_auto_sun = bpy.data.lights.new('AutoSun', 'SUN')
light_auto_sun.energy = 3.0
light_auto_sun.angle = 0.0523599
ob_auto_sun = bpy.data.objects.new('AutoSun', light_auto_sun)
scene.collection.objects.link(ob_auto_sun)
ob_auto_sun.rotation_euler = (0.872665, 0.174533, 0.523599)
bpy.context.view_layer.update()
